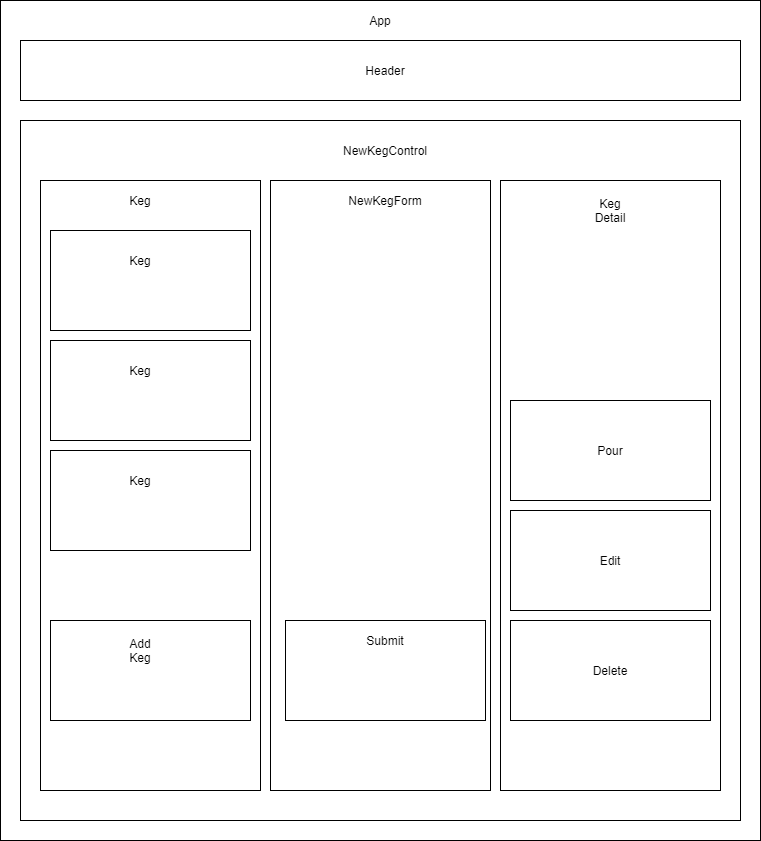

The diagram above was exported from draw.io. Its source (the exported page's mxGraphModel, read from the mxfile embedded in the PNG):
<mxGraphModel dx="1547" dy="1105" grid="1" gridSize="10" guides="1" tooltips="1" connect="1" arrows="1" fold="1" page="1" pageScale="1" pageWidth="850" pageHeight="1100" math="0" shadow="0">
  <root>
    <mxCell id="0" />
    <mxCell id="1" parent="0" />
    <mxCell id="34s0tWc5rHjnDAQhF4bS-1" value="" style="rounded=0;whiteSpace=wrap;html=1;" parent="1" vertex="1">
      <mxGeometry x="40" y="80" width="760" height="840" as="geometry" />
    </mxCell>
    <mxCell id="34s0tWc5rHjnDAQhF4bS-2" value="" style="rounded=0;whiteSpace=wrap;html=1;" parent="1" vertex="1">
      <mxGeometry x="60" y="120" width="720" height="60" as="geometry" />
    </mxCell>
    <mxCell id="34s0tWc5rHjnDAQhF4bS-3" value="" style="rounded=0;whiteSpace=wrap;html=1;" parent="1" vertex="1">
      <mxGeometry x="60" y="200" width="720" height="700" as="geometry" />
    </mxCell>
    <mxCell id="34s0tWc5rHjnDAQhF4bS-4" value="Header" style="text;html=1;strokeColor=none;fillColor=none;align=center;verticalAlign=middle;whiteSpace=wrap;rounded=0;" parent="1" vertex="1">
      <mxGeometry x="405" y="140" width="40" height="20" as="geometry" />
    </mxCell>
    <mxCell id="34s0tWc5rHjnDAQhF4bS-5" value="" style="rounded=0;whiteSpace=wrap;html=1;" parent="1" vertex="1">
      <mxGeometry x="80" y="260" width="220" height="610" as="geometry" />
    </mxCell>
    <mxCell id="34s0tWc5rHjnDAQhF4bS-6" value="" style="rounded=0;whiteSpace=wrap;html=1;" parent="1" vertex="1">
      <mxGeometry x="540" y="260" width="220" height="610" as="geometry" />
    </mxCell>
    <mxCell id="34s0tWc5rHjnDAQhF4bS-7" value="" style="rounded=0;whiteSpace=wrap;html=1;" parent="1" vertex="1">
      <mxGeometry x="310" y="260" width="220" height="610" as="geometry" />
    </mxCell>
    <mxCell id="34s0tWc5rHjnDAQhF4bS-8" value="" style="rounded=0;whiteSpace=wrap;html=1;" parent="1" vertex="1">
      <mxGeometry x="90" y="310" width="200" height="100" as="geometry" />
    </mxCell>
    <mxCell id="34s0tWc5rHjnDAQhF4bS-9" value="" style="rounded=0;whiteSpace=wrap;html=1;" parent="1" vertex="1">
      <mxGeometry x="90" y="420" width="200" height="100" as="geometry" />
    </mxCell>
    <mxCell id="34s0tWc5rHjnDAQhF4bS-10" value="" style="rounded=0;whiteSpace=wrap;html=1;" parent="1" vertex="1">
      <mxGeometry x="90" y="530" width="200" height="100" as="geometry" />
    </mxCell>
    <mxCell id="34s0tWc5rHjnDAQhF4bS-11" value="" style="rounded=0;whiteSpace=wrap;html=1;" parent="1" vertex="1">
      <mxGeometry x="90" y="700" width="200" height="100" as="geometry" />
    </mxCell>
    <mxCell id="34s0tWc5rHjnDAQhF4bS-12" value="" style="rounded=0;whiteSpace=wrap;html=1;" parent="1" vertex="1">
      <mxGeometry x="325" y="700" width="200" height="100" as="geometry" />
    </mxCell>
    <mxCell id="34s0tWc5rHjnDAQhF4bS-13" value="Pour" style="rounded=0;whiteSpace=wrap;html=1;" parent="1" vertex="1">
      <mxGeometry x="550" y="480" width="200" height="100" as="geometry" />
    </mxCell>
    <mxCell id="34s0tWc5rHjnDAQhF4bS-14" value="NewKegControl" style="text;html=1;strokeColor=none;fillColor=none;align=center;verticalAlign=middle;whiteSpace=wrap;rounded=0;" parent="1" vertex="1">
      <mxGeometry x="375" y="220" width="100" height="20" as="geometry" />
    </mxCell>
    <mxCell id="34s0tWc5rHjnDAQhF4bS-15" value="NewKegForm" style="text;html=1;strokeColor=none;fillColor=none;align=center;verticalAlign=middle;whiteSpace=wrap;rounded=0;" parent="1" vertex="1">
      <mxGeometry x="405" y="270" width="40" height="20" as="geometry" />
    </mxCell>
    <mxCell id="34s0tWc5rHjnDAQhF4bS-16" value="Keg Detail" style="text;html=1;strokeColor=none;fillColor=none;align=center;verticalAlign=middle;whiteSpace=wrap;rounded=0;" parent="1" vertex="1">
      <mxGeometry x="630" y="280" width="40" height="20" as="geometry" />
    </mxCell>
    <mxCell id="34s0tWc5rHjnDAQhF4bS-17" value="Keg" style="text;html=1;strokeColor=none;fillColor=none;align=center;verticalAlign=middle;whiteSpace=wrap;rounded=0;" parent="1" vertex="1">
      <mxGeometry x="160" y="270" width="40" height="20" as="geometry" />
    </mxCell>
    <mxCell id="34s0tWc5rHjnDAQhF4bS-18" value="Keg" style="text;html=1;strokeColor=none;fillColor=none;align=center;verticalAlign=middle;whiteSpace=wrap;rounded=0;" parent="1" vertex="1">
      <mxGeometry x="160" y="330" width="40" height="20" as="geometry" />
    </mxCell>
    <mxCell id="34s0tWc5rHjnDAQhF4bS-19" value="Keg" style="text;html=1;strokeColor=none;fillColor=none;align=center;verticalAlign=middle;whiteSpace=wrap;rounded=0;" parent="1" vertex="1">
      <mxGeometry x="160" y="440" width="40" height="20" as="geometry" />
    </mxCell>
    <mxCell id="34s0tWc5rHjnDAQhF4bS-20" value="Keg" style="text;html=1;strokeColor=none;fillColor=none;align=center;verticalAlign=middle;whiteSpace=wrap;rounded=0;" parent="1" vertex="1">
      <mxGeometry x="160" y="550" width="40" height="20" as="geometry" />
    </mxCell>
    <mxCell id="34s0tWc5rHjnDAQhF4bS-21" value="Add Keg" style="text;html=1;strokeColor=none;fillColor=none;align=center;verticalAlign=middle;whiteSpace=wrap;rounded=0;" parent="1" vertex="1">
      <mxGeometry x="160" y="720" width="40" height="20" as="geometry" />
    </mxCell>
    <mxCell id="34s0tWc5rHjnDAQhF4bS-22" value="Submit" style="text;html=1;strokeColor=none;fillColor=none;align=center;verticalAlign=middle;whiteSpace=wrap;rounded=0;" parent="1" vertex="1">
      <mxGeometry x="405" y="710" width="40" height="20" as="geometry" />
    </mxCell>
    <mxCell id="34s0tWc5rHjnDAQhF4bS-24" value="App" style="text;html=1;strokeColor=none;fillColor=none;align=center;verticalAlign=middle;whiteSpace=wrap;rounded=0;" parent="1" vertex="1">
      <mxGeometry x="400" y="90" width="40" height="20" as="geometry" />
    </mxCell>
    <mxCell id="DDej8I8SQSDJzWr-KnOe-1" value="Edit" style="rounded=0;whiteSpace=wrap;html=1;" vertex="1" parent="1">
      <mxGeometry x="550" y="590" width="200" height="100" as="geometry" />
    </mxCell>
    <mxCell id="DDej8I8SQSDJzWr-KnOe-3" value="Delete" style="rounded=0;whiteSpace=wrap;html=1;" vertex="1" parent="1">
      <mxGeometry x="550" y="700" width="200" height="100" as="geometry" />
    </mxCell>
  </root>
</mxGraphModel>